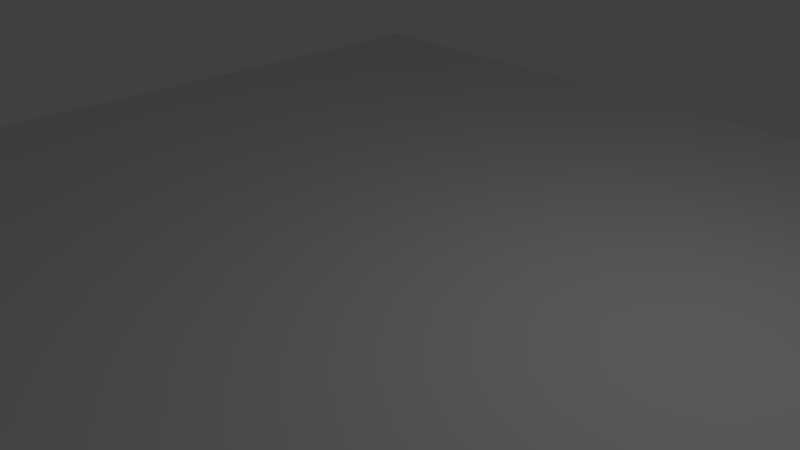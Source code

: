 # Source: A2.blend  (saved by Blender 2.79.0; exported with 4.5.12 LTS)
import bpy
from mathutils import Matrix  # noqa: F401  (used for matrix-valued properties, if any)

bpy.ops.wm.read_factory_settings(use_empty=True)
scene = bpy.context.scene
scene.name = 'Parcel_A2'

# ---- collections
col_collection_1 = bpy.data.collections.new('Collection 1'); scene.collection.children.link(col_collection_1)

# ---- world
world_world = bpy.data.worlds.new('World'); scene.world = world_world
world_world.color = (0.05088, 0.05088, 0.05088)
world_world.use_sun_shadow = False
world_world.sun_shadow_jitter_overblur = 0.0
world_world.cycles.sampling_method = 'MANUAL'

# ---- cameras
cam_camera = bpy.data.cameras.new('Camera')
cam_camera.clip_end = 100.0
cam_camera.lens = 35.0
cam_camera.sensor_width = 32.0
cam_camera.sensor_height = 18.0
cam_camera.ortho_scale = 7.314
cam_camera.dof.focus_distance = 0.0
cam_camera.dof.aperture_fstop = 128.0

# ---- lights
light_lamp = bpy.data.lights.new('Lamp', 'POINT')
light_lamp.transmission_factor = 0.0
light_lamp.cutoff_distance = 30.0
light_lamp.energy = 100.0
light_lamp.shadow_buffer_clip_start = 1.001
light_lamp.shadow_soft_size = 0.1
light_lamp.shadow_maximum_resolution = 0.006
light_lamp.use_absolute_resolution = True

# ---- meshes
me_plane = bpy.data.meshes.new('Plane')
me_plane.from_pydata([(-1.0, -1.0, 0.0), (1.0, -1.0, 0.0), (-1.0, 1.0, 0.0), (1.0, 1.0, 0.0)], [], [(0, 1, 3, 2)])
me_plane.use_remesh_preserve_volume = False
me_plane.use_remesh_preserve_attributes = False
me_plane.use_mirror_vertex_groups = False
me_plane.update()

# ---- objects
ob_plane = bpy.data.objects.new('Plane', me_plane)
ob_lamp = bpy.data.objects.new('Lamp', light_lamp)
ob_camera = bpy.data.objects.new('Camera', cam_camera)

# ---- transforms, parenting, visibility, modifiers, constraints
ob_plane.location = (0.0, 0.0, 0.0)
ob_plane.scale = (8.0, 8.0, 8.0)
ob_plane.lineart.crease_threshold = 0.0
ob_lamp.location = (4.076, 1.005, 5.904)
ob_lamp.rotation_euler = (0.6503, 0.05522, 1.866)
ob_lamp.lock_rotations_4d = False
ob_lamp.empty_display_type = 'ARROWS'
ob_lamp.color = (0.0, 0.0, 0.0, 0.0)
ob_lamp.lineart.crease_threshold = 0.0
ob_camera.location = (7.481, -6.508, 5.344)
ob_camera.rotation_euler = (1.109, 0.0, 0.8149)
ob_camera.lock_rotations_4d = False
ob_camera.empty_display_type = 'ARROWS'
ob_camera.color = (0.0, 0.0, 0.0, 0.0)
ob_camera.display_type = 'WIRE'
ob_camera.lineart.crease_threshold = 0.0

# ---- collection membership
col_collection_1.objects.link(ob_plane)
col_collection_1.objects.link(ob_lamp)
col_collection_1.objects.link(ob_camera)

# ---- scene / render settings (as saved in the file)
scene.camera = ob_camera
scene.frame_start = 1; scene.frame_end = 250; scene.frame_set(1)
scene.render.engine = 'BLENDER_EEVEE_NEXT'
scene.render.resolution_percentage = 50
scene.render.dither_intensity = 0.0
scene.cycles.use_denoising = False
scene.cycles.samples = 128
scene.cycles.sampling_pattern = 'TABULATED_SOBOL'
scene.cycles.use_adaptive_sampling = False
scene.cycles.use_light_tree = False
scene.cycles.blur_glossy = 0.0
scene.cycles.sample_clamp_indirect = 0.0
scene.view_settings.view_transform = 'Standard'
bpy.context.view_layer.update()
